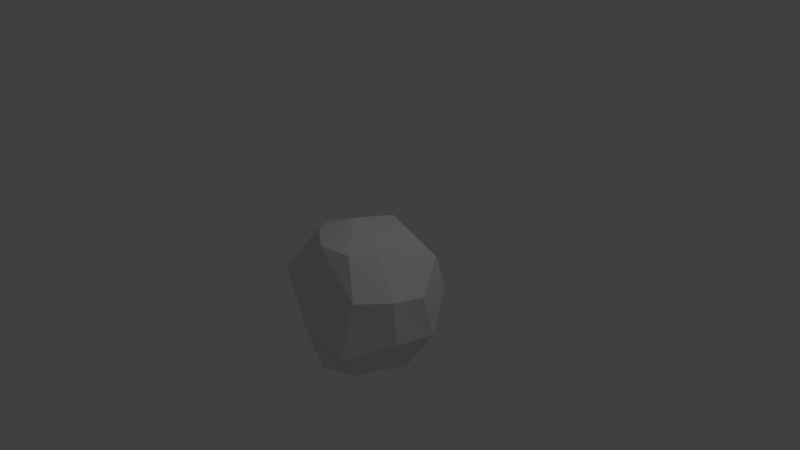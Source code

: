 # Source: Boulder.blend  (saved by Blender 2.77.0; exported with 4.5.12 LTS)
import bpy
from mathutils import Matrix  # noqa: F401  (used for matrix-valued properties, if any)

bpy.ops.wm.read_factory_settings(use_empty=True)
scene = bpy.context.scene
scene.name = 'Scene'

# ---- collections
col_collection_1 = bpy.data.collections.new('Collection 1'); scene.collection.children.link(col_collection_1)

# ---- world
world_world = bpy.data.worlds.new('World'); scene.world = world_world
world_world.color = (0.05088, 0.05088, 0.05088)
world_world.use_sun_shadow = False
world_world.sun_shadow_jitter_overblur = 0.0
world_world.cycles.sampling_method = 'MANUAL'

# ---- cameras
cam_camera = bpy.data.cameras.new('Camera')
cam_camera.clip_end = 100.0
cam_camera.lens = 35.0
cam_camera.sensor_width = 32.0
cam_camera.sensor_height = 18.0
cam_camera.ortho_scale = 7.314
cam_camera.dof.focus_distance = 0.0
cam_camera.dof.aperture_fstop = 128.0

# ---- lights
light_lamp = bpy.data.lights.new('Lamp', 'POINT')
light_lamp.transmission_factor = 0.0
light_lamp.cutoff_distance = 30.0
light_lamp.energy = 100.0
light_lamp.shadow_buffer_clip_start = 1.001
light_lamp.shadow_soft_size = 0.1
light_lamp.shadow_maximum_resolution = 0.006
light_lamp.use_absolute_resolution = True

# ---- meshes
me_sphere_002 = bpy.data.meshes.new('Sphere.002')
me_sphere_002.from_pydata([(-0.6484, -0.03419, 0.7429), (-0.9511, 0.0, 0.309), (-0.3839, 0.3778, 0.7101), (-0.7286, 0.6113, 0.309), (-0.7286, 0.5043, -0.309), (-0.5724, 0.3778, -0.809), (0.0739, 0.1732, -1.0), (-0.178, 0.5873, 0.7733), (-0.1651, 0.9366, 0.309), (-0.01178, 0.9366, -0.1867), (-0.1021, 0.5789, -0.809), (0.2377, 0.4313, 0.7908), (0.5069, 0.6317, 0.4559), (0.4755, 0.8236, -0.05504), (0.3787, 0.5418, -0.809), (0.4491, 0.1115, 0.7318), (0.8133, 0.1345, 0.2444), (0.7682, 0.3253, -0.3685), (0.5523, 0.08142, -0.809), (0.4272, -0.201, 0.777), (0.8026, -0.3253, 0.3485), (0.7802, -0.2633, -0.2388), (0.4096, -0.1512, -0.809), (0.2939, -0.509, 0.809), (0.5843, -0.7133, 0.4104), (0.4755, -0.8205, -0.3194), (0.2939, -0.4471, -0.809), (-0.1021, -0.5789, 0.809), (-0.1912, -0.7882, 0.3206), (-0.1651, -0.8266, -0.1433), (-0.1021, -0.6406, -0.809), (-0.2131, -5.619e-08, 0.9228), (-0.4503, -0.3175, 0.834), (-0.7286, -0.6113, 0.309), (-0.6014, -0.5463, -0.2349), (-0.3466, -0.3778, -0.809), (-0.9511, -1.524e-07, -0.415), (-0.5878, 0.03908, -0.809)], [], [(6, 37, 5), (36, 1, 3, 4), (0, 31, 2), (37, 36, 4, 5), (1, 0, 2, 3), (3, 2, 7, 8), (6, 5, 10), (4, 3, 8, 9), (2, 31, 7), (5, 4, 9, 10), (8, 7, 11, 12), (6, 10, 14), (9, 8, 12, 13), (7, 31, 11), (10, 9, 13, 14), (12, 11, 15, 16), (6, 14, 18), (13, 12, 16, 17), (11, 31, 15), (14, 13, 17, 18), (16, 15, 19, 20), (6, 18, 22), (17, 16, 20, 21), (15, 31, 19), (18, 17, 21, 22), (20, 19, 23, 24), (6, 22, 26), (21, 20, 24, 25), (19, 31, 23), (22, 21, 25, 26), (24, 23, 27, 28), (6, 26, 30), (25, 24, 28, 29), (23, 31, 27), (26, 25, 29, 30), (28, 27, 32, 33), (6, 30, 35), (29, 28, 33, 34), (27, 31, 32), (30, 29, 34, 35), (33, 32, 0, 1), (6, 35, 37), (34, 33, 1, 36), (32, 31, 0), (35, 34, 36, 37)])
me_sphere_002.use_remesh_preserve_volume = False
me_sphere_002.use_remesh_preserve_attributes = False
me_sphere_002.use_mirror_vertex_groups = False
me_sphere_002.update()

# ---- objects
ob_sphere = bpy.data.objects.new('Sphere', me_sphere_002)
ob_lamp = bpy.data.objects.new('Lamp', light_lamp)
ob_camera = bpy.data.objects.new('Camera', cam_camera)

# ---- transforms, parenting, visibility, modifiers, constraints
ob_sphere.location = (0.6925, -0.7114, 0.006415)
ob_sphere.lineart.crease_threshold = 0.0
ob_lamp.location = (4.076, 1.005, 5.904)
ob_lamp.rotation_euler = (0.6503, 0.05522, 1.866)
ob_lamp.lock_rotations_4d = False
ob_lamp.empty_display_type = 'ARROWS'
ob_lamp.color = (0.0, 0.0, 0.0, 0.0)
ob_lamp.lineart.crease_threshold = 0.0
ob_camera.location = (7.481, -6.508, 5.344)
ob_camera.rotation_euler = (1.109, 0.01082, 0.8149)
ob_camera.lock_rotations_4d = False
ob_camera.empty_display_type = 'ARROWS'
ob_camera.color = (0.0, 0.0, 0.0, 0.0)
ob_camera.display_type = 'WIRE'
ob_camera.lineart.crease_threshold = 0.0

# ---- collection membership
col_collection_1.objects.link(ob_sphere)
col_collection_1.objects.link(ob_lamp)
col_collection_1.objects.link(ob_camera)

# ---- scene / render settings (as saved in the file)
scene.camera = ob_camera
scene.frame_start = 1; scene.frame_end = 250; scene.frame_set(1)
scene.render.engine = 'BLENDER_EEVEE_NEXT'
scene.render.resolution_percentage = 50
scene.render.dither_intensity = 0.0
scene.cycles.use_denoising = False
scene.cycles.samples = 128
scene.cycles.sampling_pattern = 'TABULATED_SOBOL'
scene.cycles.light_sampling_threshold = 0.0
scene.cycles.use_adaptive_sampling = False
scene.cycles.use_light_tree = False
scene.cycles.blur_glossy = 0.0
scene.cycles.sample_clamp_indirect = 0.0
scene.view_settings.view_transform = 'Standard'
bpy.context.view_layer.update()
